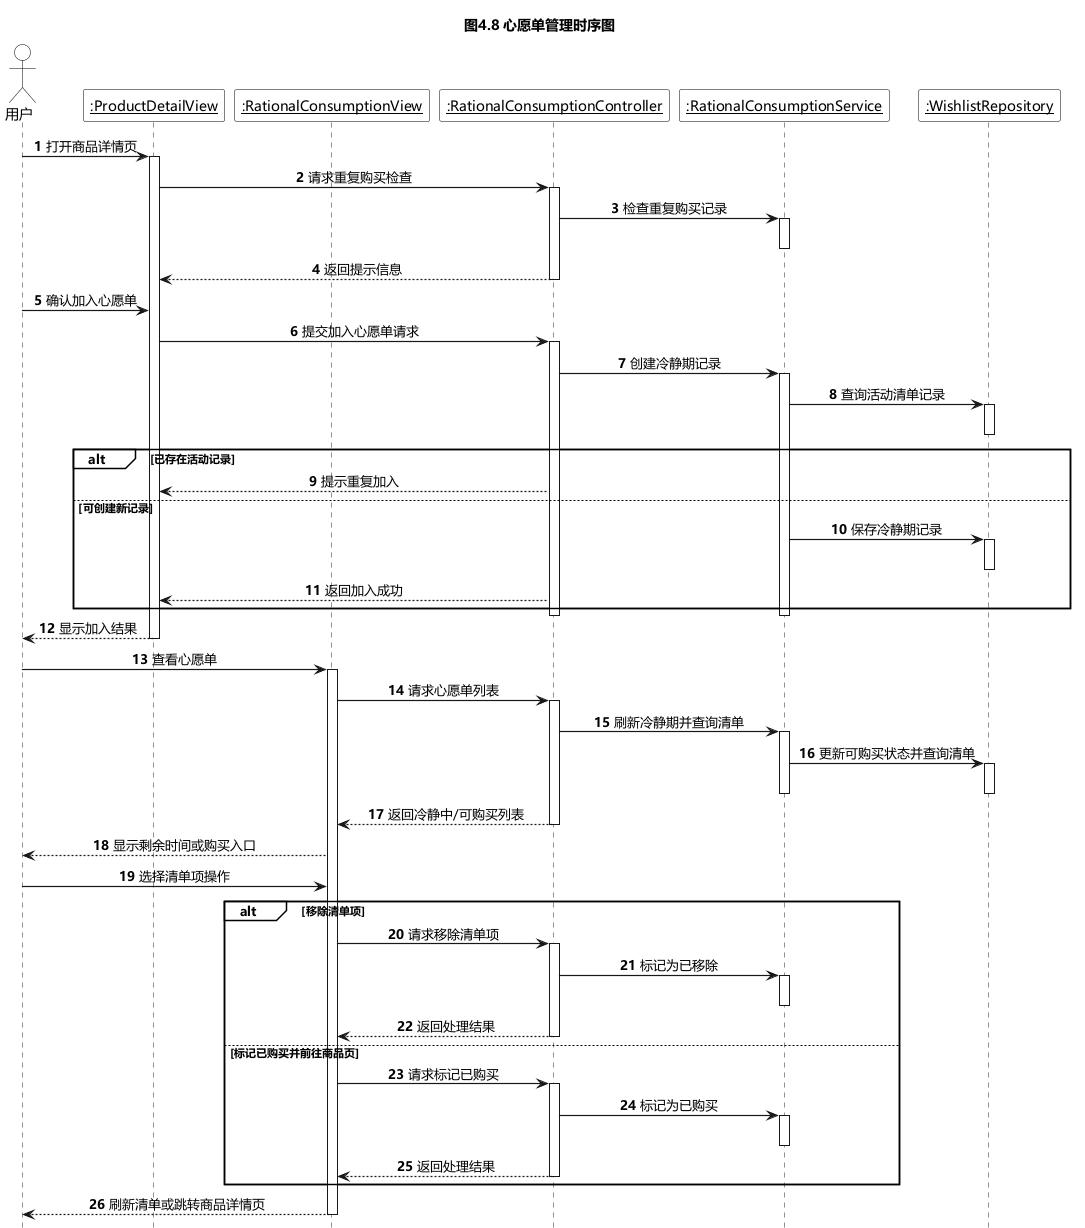

The diagram above was rendered by PlantUML. Its source (embedded in the PNG):
@startuml
!include common-sequence-style.pumlinc

title 图4.8 心愿单管理时序图

actor "用户" as User
participant "<u>:ProductDetailView</u>" as ProductDetailView
participant "<u>:RationalConsumptionView</u>" as RationalView
participant "<u>:RationalConsumptionController</u>" as RationalController
participant "<u>:RationalConsumptionService</u>" as RationalService
participant "<u>:WishlistRepository</u>" as WishlistRepository

autonumber 1

User -> ProductDetailView : 打开商品详情页
activate ProductDetailView
ProductDetailView -> RationalController : 请求重复购买检查
activate RationalController
RationalController -> RationalService : 检查重复购买记录
activate RationalService
deactivate RationalService
RationalController --> ProductDetailView : 返回提示信息
deactivate RationalController

User -> ProductDetailView : 确认加入心愿单
ProductDetailView -> RationalController : 提交加入心愿单请求
activate RationalController
RationalController -> RationalService : 创建冷静期记录
activate RationalService
RationalService -> WishlistRepository : 查询活动清单记录
activate WishlistRepository
deactivate WishlistRepository
alt 已存在活动记录
  RationalController --> ProductDetailView : 提示重复加入
else 可创建新记录
  RationalService -> WishlistRepository : 保存冷静期记录
  activate WishlistRepository
  deactivate WishlistRepository
  RationalController --> ProductDetailView : 返回加入成功
end
deactivate RationalService
deactivate RationalController
ProductDetailView --> User : 显示加入结果
deactivate ProductDetailView

User -> RationalView : 查看心愿单
activate RationalView
RationalView -> RationalController : 请求心愿单列表
activate RationalController
RationalController -> RationalService : 刷新冷静期并查询清单
activate RationalService
RationalService -> WishlistRepository : 更新可购买状态并查询清单
activate WishlistRepository
deactivate WishlistRepository
deactivate RationalService
RationalController --> RationalView : 返回冷静中/可购买列表
deactivate RationalController
RationalView --> User : 显示剩余时间或购买入口

User -> RationalView : 选择清单项操作
alt 移除清单项
  RationalView -> RationalController : 请求移除清单项
activate RationalController
  RationalController -> RationalService : 标记为已移除
activate RationalService
  deactivate RationalService
  RationalController --> RationalView : 返回处理结果
  deactivate RationalController
else 标记已购买并前往商品页
  RationalView -> RationalController : 请求标记已购买
  activate RationalController
  RationalController -> RationalService : 标记为已购买
  activate RationalService
deactivate RationalService
  RationalController --> RationalView : 返回处理结果
deactivate RationalController
end
RationalView --> User : 刷新清单或跳转商品详情页
deactivate RationalView
@enduml